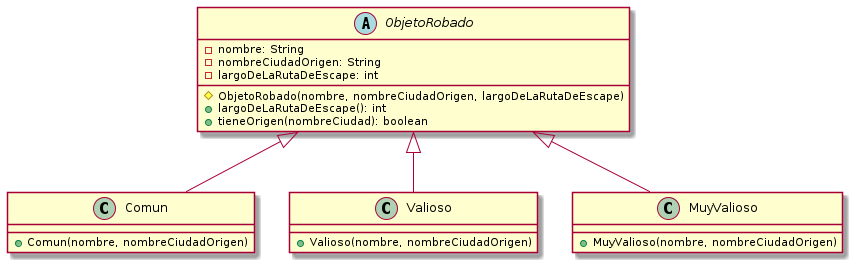

The diagram above was rendered by PlantUML. Its source (embedded in the PNG):
@startuml

abstract class ObjetoRobado {
    - nombre: String
    - nombreCiudadOrigen: String
    - largoDeLaRutaDeEscape: int
    # ObjetoRobado(nombre, nombreCiudadOrigen, largoDeLaRutaDeEscape)
    + largoDeLaRutaDeEscape(): int
    + tieneOrigen(nombreCiudad): boolean
}

class Comun extends ObjetoRobado {
    + Comun(nombre, nombreCiudadOrigen)
}

class Valioso extends ObjetoRobado {
    + Valioso(nombre, nombreCiudadOrigen)
}

class MuyValioso extends ObjetoRobado {
    + MuyValioso(nombre, nombreCiudadOrigen)
}

@enduml